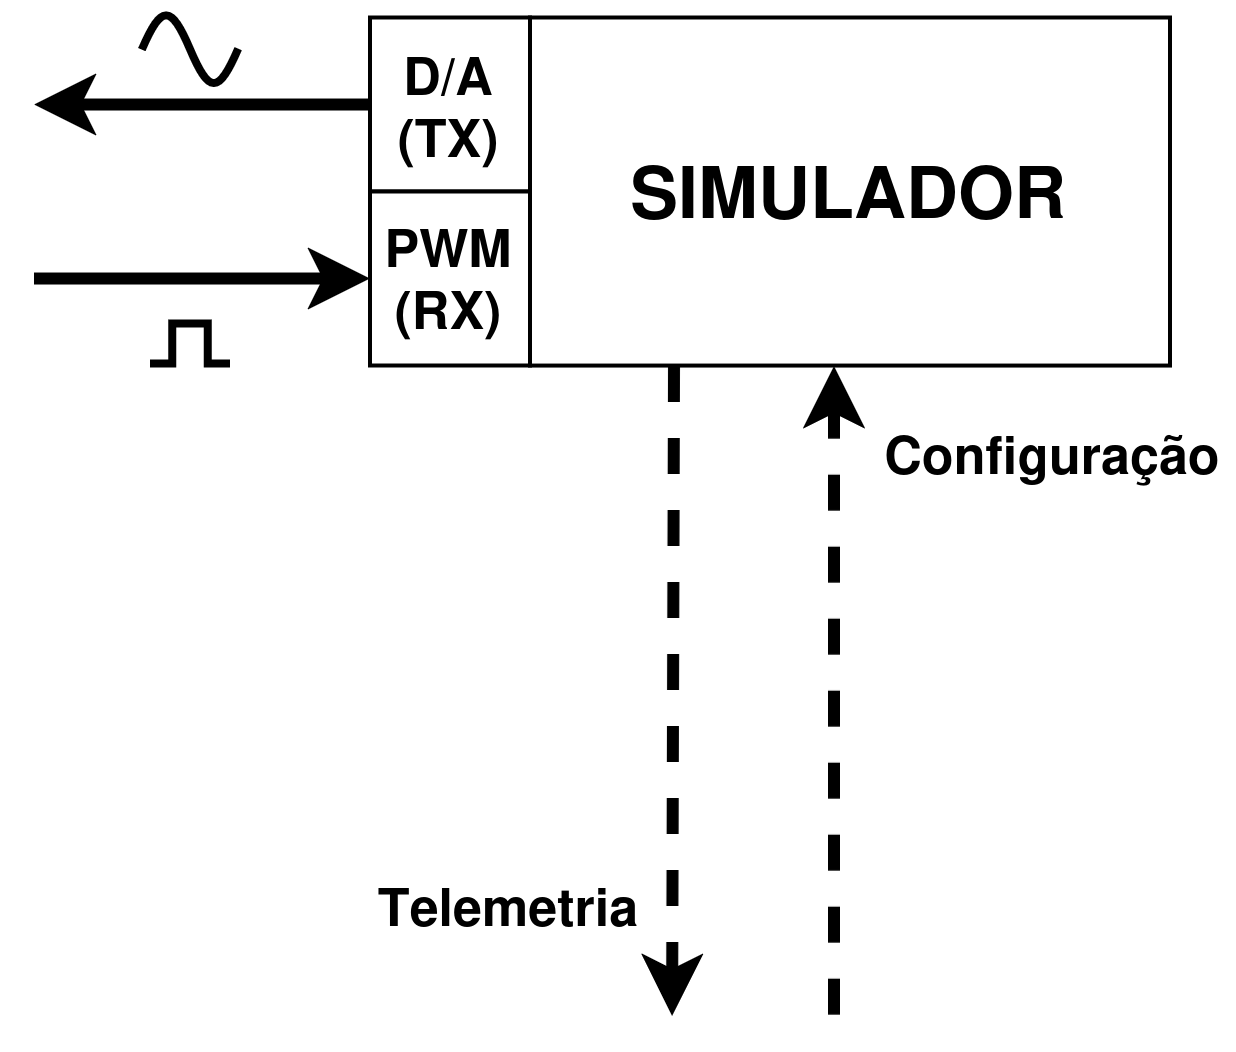

The diagram above was exported from draw.io. Its source (the exported page's mxGraphModel, read from the mxfile embedded in the PNG):
<mxGraphModel dx="1414" dy="762" grid="1" gridSize="10" guides="1" tooltips="1" connect="1" arrows="1" fold="1" page="1" pageScale="1" pageWidth="827" pageHeight="583" math="0" shadow="0">
  <root>
    <mxCell id="0" />
    <mxCell id="1" parent="0" />
    <mxCell id="EQlnbGX5bgwdni-VLo_O-21" connectable="0" parent="1" style="group" value="" vertex="1">
      <mxGeometry height="87.00906344410876" width="200" x="444" y="122.87613293051359" as="geometry" />
    </mxCell>
    <mxCell id="EQlnbGX5bgwdni-VLo_O-10" parent="EQlnbGX5bgwdni-VLo_O-21" style="rounded=0;whiteSpace=wrap;html=1;fontStyle=1;fontSize=13;" value="&lt;div&gt;D/A&lt;/div&gt;&lt;div&gt;(TX)&lt;/div&gt;" vertex="1">
      <mxGeometry height="43.50453172205438" width="40" as="geometry" />
    </mxCell>
    <mxCell id="EQlnbGX5bgwdni-VLo_O-9" parent="EQlnbGX5bgwdni-VLo_O-21" style="rounded=0;whiteSpace=wrap;html=1;verticalAlign=middle;fontSize=18;" value="&lt;b&gt;SIMULADOR&lt;/b&gt;" vertex="1">
      <mxGeometry height="87.00906344410876" width="160" x="40" as="geometry" />
    </mxCell>
    <mxCell id="EQlnbGX5bgwdni-VLo_O-11" parent="EQlnbGX5bgwdni-VLo_O-21" style="rounded=0;whiteSpace=wrap;html=1;fontStyle=1;fontSize=13;" value="&lt;div&gt;PWM&lt;/div&gt;&lt;div&gt;(RX)&lt;/div&gt;" vertex="1">
      <mxGeometry height="43.50453172205438" width="40" y="43.50453172205438" as="geometry" />
    </mxCell>
    <mxCell id="EQlnbGX5bgwdni-VLo_O-23" edge="1" parent="1" source="EQlnbGX5bgwdni-VLo_O-10" style="endArrow=classic;html=1;rounded=0;entryX=1;entryY=0.5;entryDx=0;entryDy=0;strokeWidth=3;exitX=0;exitY=0.5;exitDx=0;exitDy=0;" value="">
      <mxGeometry height="50" relative="1" width="50" as="geometry">
        <mxPoint x="400" y="160" as="sourcePoint" />
        <mxPoint x="360" y="144.6283987915408" as="targetPoint" />
      </mxGeometry>
    </mxCell>
    <mxCell id="EQlnbGX5bgwdni-VLo_O-24" edge="1" parent="1" style="endArrow=classic;html=1;rounded=0;strokeWidth=3;entryX=0;entryY=0.5;entryDx=0;entryDy=0;exitX=1;exitY=0.5;exitDx=0;exitDy=0;" target="EQlnbGX5bgwdni-VLo_O-11" value="">
      <mxGeometry height="50" relative="1" width="50" as="geometry">
        <mxPoint x="360" y="188.13293051359517" as="sourcePoint" />
        <mxPoint x="324" y="188.13293051359517" as="targetPoint" />
      </mxGeometry>
    </mxCell>
    <mxCell id="3efH6gMrevZAodrIKhfi-1" edge="1" parent="1" style="endArrow=classic;html=1;rounded=0;strokeWidth=3;dashed=1;exitX=0.6;exitY=-0.004;exitDx=0;exitDy=0;exitPerimeter=0;" value="">
      <mxGeometry height="50" relative="1" width="50" as="geometry">
        <mxPoint x="560" y="372.1352870090634" as="sourcePoint" />
        <mxPoint x="560" y="210" as="targetPoint" />
      </mxGeometry>
    </mxCell>
    <mxCell id="3efH6gMrevZAodrIKhfi-2" edge="1" parent="1" style="endArrow=classic;html=1;rounded=0;strokeWidth=3;dashed=1;entryX=0.347;entryY=0;entryDx=0;entryDy=0;entryPerimeter=0;" value="">
      <mxGeometry height="50" relative="1" width="50" as="geometry">
        <mxPoint x="520" y="210" as="sourcePoint" />
        <mxPoint x="519.52" y="372.4833232628398" as="targetPoint" />
      </mxGeometry>
    </mxCell>
    <mxCell id="3efH6gMrevZAodrIKhfi-16" parent="1" style="text;html=1;whiteSpace=wrap;strokeColor=none;fillColor=none;align=center;verticalAlign=middle;rounded=0;" value="&lt;font style=&quot;font-size: 13px;&quot;&gt;&lt;b&gt;Configuração&lt;/b&gt;&lt;/font&gt;" vertex="1">
      <mxGeometry height="43.50453172205438" width="90" x="570" y="209.88519637462235" as="geometry" />
    </mxCell>
    <mxCell id="3efH6gMrevZAodrIKhfi-18" parent="1" style="text;html=1;whiteSpace=wrap;strokeColor=none;fillColor=none;align=center;verticalAlign=middle;rounded=0;" value="&lt;font style=&quot;font-size: 13px;&quot;&gt;&lt;b&gt;Telemetria&lt;/b&gt;&lt;/font&gt;" vertex="1">
      <mxGeometry height="26.5" width="70" x="444" y="331.5" as="geometry" />
    </mxCell>
    <mxCell id="3efH6gMrevZAodrIKhfi-21" parent="1" style="pointerEvents=1;verticalLabelPosition=bottom;shadow=0;dashed=0;align=center;html=1;verticalAlign=top;shape=mxgraph.electrical.waveforms.pulse_1;strokeWidth=2;" value="" vertex="1">
      <mxGeometry height="10" width="20" x="389.5" y="199.89" as="geometry" />
    </mxCell>
    <mxCell id="3efH6gMrevZAodrIKhfi-28" parent="1" style="pointerEvents=1;verticalLabelPosition=bottom;shadow=0;dashed=0;align=center;html=1;verticalAlign=top;shape=mxgraph.electrical.waveforms.sine_wave;strokeWidth=2;" value="" vertex="1">
      <mxGeometry height="22.63" width="24" x="387.5" y="120" as="geometry" />
    </mxCell>
    <mxCell id="6pXTklmoTEZzDqbygP5t-1" edge="1" parent="1" source="3efH6gMrevZAodrIKhfi-16" style="edgeStyle=orthogonalEdgeStyle;rounded=0;orthogonalLoop=1;jettySize=auto;html=1;exitX=0.5;exitY=1;exitDx=0;exitDy=0;" target="3efH6gMrevZAodrIKhfi-16">
      <mxGeometry relative="1" as="geometry" />
    </mxCell>
  </root>
</mxGraphModel>